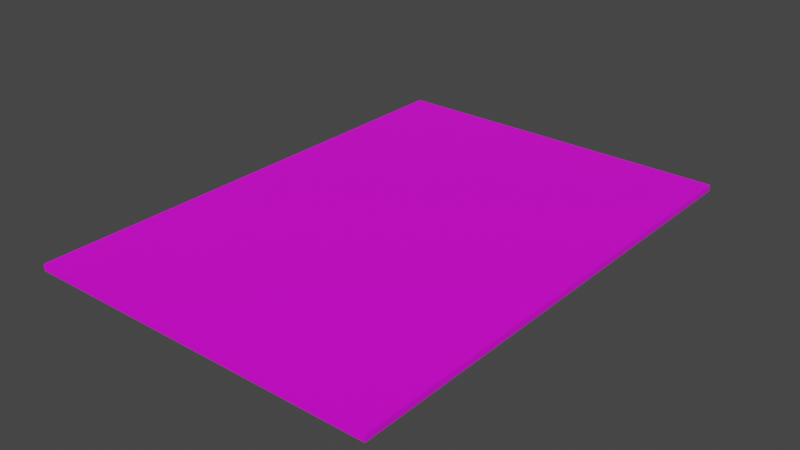 # Source: boardgame02.blend  (saved by Blender 2.83.21; exported with 4.5.12 LTS)
import bpy
from mathutils import Matrix  # noqa: F401  (used for matrix-valued properties, if any)

bpy.ops.wm.read_factory_settings(use_empty=True)
scene = bpy.context.scene
scene.name = 'Scene'

# ---- collections
col_collection = bpy.data.collections.new('Collection'); scene.collection.children.link(col_collection)

# ---- images (referenced by path relative to the original .blend; pixels are not part of the script)
import os
ASSET_DIR = os.environ.get("B2B_ASSET_DIR", "")  # directory of the original .blend (textures are referenced by path, not embedded)
HERE = os.path.dirname(os.path.abspath(__file__))  # packed textures are extracted next to this script under _unpacked/

def load_image(name, relpath, width, height, colorspace="sRGB"):
    """Load a texture the original file referenced (path relative to the .blend, or extracted next to this script)."""
    p = next((c for c in (os.path.join(HERE, relpath), os.path.join(ASSET_DIR, relpath)) if relpath and os.path.exists(c)), "")
    if p:
        img = bpy.data.images.load(p, check_existing=True)
        img.name = name
    else:  # same state as the original file: an image datablock whose file is absent (Cycles renders it pink)
        img = bpy.data.images.new(name, width, height)
        img.source = "FILE"
        img.filepath = "//" + (relpath or name)
    img.colorspace_settings.name = colorspace
    return img
img_boardgame02_jpg = load_image('boardgame02.jpg', 'boardgame02.jpg', 1024, 1024, 'sRGB')

# ---- materials (node trees are filled in below, after node groups)
mat_boardgamemat = bpy.data.materials.new('boardGameMat')
mat_boardgamemat.use_transparent_shadow = False

# ---- material node trees
mat_boardgamemat.use_nodes = True; mat_boardgamemat.node_tree.nodes.clear()
_N = mat_boardgamemat.node_tree.nodes; _L = mat_boardgamemat.node_tree.links
n0 = _N.new('ShaderNodeBsdfPrincipled'); n0.name = 'Principled BSDF'; n0.location = (10, 300)
n0.distribution = 'GGX'
n0.subsurface_method = 'BURLEY'
n0.inputs[3].default_value = 1.45
n0.inputs[27].default_value = (0.0, 0.0, 0.0, 1.0)
n0.inputs[28].default_value = 1.0
n1 = _N.new('ShaderNodeOutputMaterial'); n1.name = 'Material Output'; n1.location = (300, 300)
n2 = _N.new('ShaderNodeTexImage'); n2.name = 'Image Texture'; n2.location = (-280, 280)
n2.image = img_boardgame02_jpg
_L.new(n0.outputs[0], n1.inputs[0])
_L.new(n2.outputs[0], n0.inputs[0])
n1.is_active_output = True

# ---- world
world_world = bpy.data.worlds.new('World'); scene.world = world_world
world_world.use_nodes = True; world_world.node_tree.nodes.clear()
_N = world_world.node_tree.nodes; _L = world_world.node_tree.links
n0 = _N.new('ShaderNodeOutputWorld'); n0.name = 'World Output'; n0.location = (300, 300)
n1 = _N.new('ShaderNodeBackground'); n1.name = 'Background'; n1.location = (10, 300)
n1.inputs[0].default_value = (0.05088, 0.05088, 0.05088, 1.0)
_L.new(n1.outputs[0], n0.inputs[0])
n0.is_active_output = True
world_world.color = (0.05088, 0.05088, 0.05088)
world_world.use_sun_shadow = False
world_world.sun_shadow_jitter_overblur = 0.0

# ---- meshes
me_plane = bpy.data.meshes.new('Plane')
me_plane.from_pydata([(-0.5, -1.0, 0.0), (0.5, -1.0, 0.0), (-0.5, 1.0, 0.0), (0.5, 1.0, 0.0), (-0.5, -1.0, 0.03658), (0.5, -1.0, 0.03658), (-0.5, 1.0, 0.03658), (0.5, 1.0, 0.03658)], [], [(0, 2, 3, 1), (4, 5, 7, 6), (2, 0, 4, 6), (3, 2, 6, 7), (0, 1, 5, 4), (1, 3, 7, 5)])
_uv = me_plane.uv_layers.new(name='UVMap')
_uv.uv.foreach_set('vector', [0.1151, 0.09923, 0.1151, 0.876, 0.8671, 0.876, 0.8671, 0.09923, 0.1151, 0.09923, 0.8671, 0.09923, 0.8671, 0.876, 0.1151, 0.876, 0.1151, 0.876, 0.1151, 0.09923, 0.1151, 0.09923, 0.1151, 0.876, 0.8671, 0.876, 0.1151, 0.876, 0.1151, 0.876, 0.8671, 0.876, 0.1151, 0.09923, 0.8671, 0.09923, 0.8671, 0.09923, 0.1151, 0.09923, 0.8671, 0.09923, 0.8671, 0.876, 0.8671, 0.876, 0.8671, 0.09923])
me_plane.materials.append(mat_boardgamemat)
me_plane.use_remesh_fix_poles = True
me_plane.use_remesh_preserve_attributes = False
me_plane.use_mirror_vertex_groups = False
me_plane.update()

# ---- objects
ob_plane = bpy.data.objects.new('Plane', me_plane)

# ---- transforms, parenting, visibility, modifiers, constraints
ob_plane.location = (0.0, 0.0, 0.0)
ob_plane.scale = (2.0, 1.4, 1.0)
ob_plane.lineart.crease_threshold = 0.0

# ---- collection membership
col_collection.objects.link(ob_plane)

# ---- scene / render settings (as saved in the file)
scene.frame_start = 1; scene.frame_end = 250; scene.frame_set(1)
scene.render.engine = 'BLENDER_EEVEE_NEXT'
scene.cycles.use_denoising = False
scene.cycles.samples = 128
scene.cycles.sampling_pattern = 'TABULATED_SOBOL'
scene.cycles.use_adaptive_sampling = False
scene.cycles.use_light_tree = False
scene.view_settings.view_transform = 'Filmic'
bpy.context.view_layer.update()

# ---- added for rendering (the .blend has no active camera and no usable light): camera, sun
cam_auto = bpy.data.cameras.new('AutoCamera')
cam_auto.lens = 50.0
cam_auto.sensor_width = 36.0
cam_auto.clip_end = 1000.0
ob_auto_camera = bpy.data.objects.new('AutoCamera', cam_auto)
scene.collection.objects.link(ob_auto_camera)
ob_auto_camera.location = (3.18381, -3.82058, 2.56534)
ob_auto_camera.rotation_euler = (1.09748, -7.21219e-08, 0.694738)
scene.camera = ob_auto_camera
light_auto_sun = bpy.data.lights.new('AutoSun', 'SUN')
light_auto_sun.energy = 3.0
light_auto_sun.angle = 0.0523599
ob_auto_sun = bpy.data.objects.new('AutoSun', light_auto_sun)
scene.collection.objects.link(ob_auto_sun)
ob_auto_sun.rotation_euler = (0.872665, 0.174533, 0.523599)
bpy.context.view_layer.update()
